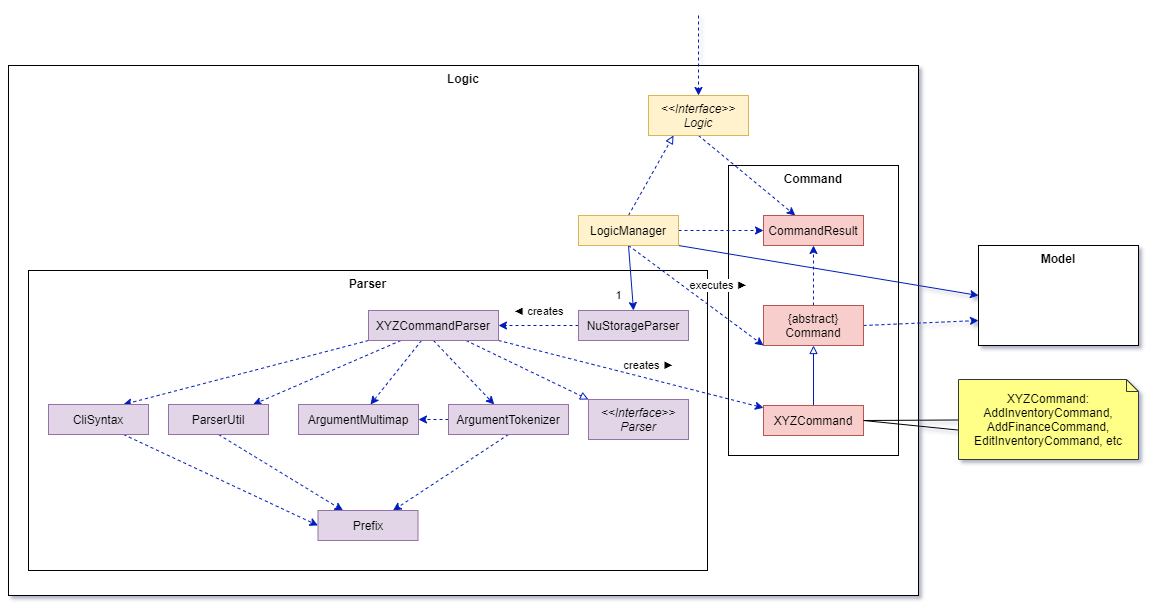

The diagram above was exported from draw.io. Its source (the exported page's mxGraphModel, read from the mxfile embedded in the PNG):
<mxGraphModel dx="1038" dy="548" grid="1" gridSize="10" guides="1" tooltips="1" connect="1" arrows="1" fold="1" page="1" pageScale="1" pageWidth="827" pageHeight="1169" math="0" shadow="0">
  <root>
    <mxCell id="0" />
    <mxCell id="1" parent="0" />
    <mxCell id="su2PFpikacE8f3APn6v9-3" value="Logic" style="rounded=0;whiteSpace=wrap;html=1;labelPosition=center;verticalLabelPosition=middle;align=center;verticalAlign=top;horizontal=1;fontStyle=1" parent="1" vertex="1">
      <mxGeometry x="40" y="80" width="910" height="530" as="geometry" />
    </mxCell>
    <mxCell id="3yBm-qGd8y7IHfigqovK-2" value="Command" style="rounded=0;whiteSpace=wrap;html=1;labelPosition=center;verticalLabelPosition=middle;align=center;verticalAlign=top;horizontal=1;fontStyle=1" parent="1" vertex="1">
      <mxGeometry x="760" y="180" width="170" height="290" as="geometry" />
    </mxCell>
    <mxCell id="3yBm-qGd8y7IHfigqovK-7" value="Parser" style="rounded=0;whiteSpace=wrap;html=1;labelPosition=center;verticalLabelPosition=middle;align=center;verticalAlign=top;horizontal=1;fontStyle=1" parent="1" vertex="1">
      <mxGeometry x="60" y="285" width="679" height="300" as="geometry" />
    </mxCell>
    <mxCell id="3yBm-qGd8y7IHfigqovK-45" style="edgeStyle=none;rounded=0;orthogonalLoop=1;jettySize=auto;html=1;dashed=1;endArrow=classic;endFill=1;entryX=0.5;entryY=0;entryDx=0;entryDy=0;fillColor=#0050ef;strokeColor=#001DBC;" parent="1" target="su2PFpikacE8f3APn6v9-4" edge="1">
      <mxGeometry relative="1" as="geometry">
        <mxPoint x="730.344827586207" y="30" as="targetPoint" />
        <mxPoint x="730" y="30" as="sourcePoint" />
      </mxGeometry>
    </mxCell>
    <mxCell id="3yBm-qGd8y7IHfigqovK-46" style="edgeStyle=none;rounded=0;orthogonalLoop=1;jettySize=auto;html=1;exitX=0.5;exitY=1;exitDx=0;exitDy=0;dashed=1;endArrow=classic;endFill=1;fillColor=#0050ef;strokeColor=#001DBC;" parent="1" source="su2PFpikacE8f3APn6v9-4" target="3yBm-qGd8y7IHfigqovK-3" edge="1">
      <mxGeometry relative="1" as="geometry" />
    </mxCell>
    <mxCell id="su2PFpikacE8f3APn6v9-4" value="&amp;lt;&amp;lt;Interface&amp;gt;&amp;gt;&lt;br&gt;Logic" style="rounded=0;whiteSpace=wrap;html=1;fillColor=#fff2cc;strokeColor=#d6b656;fontStyle=2" parent="1" vertex="1">
      <mxGeometry x="680" y="110" width="100" height="40" as="geometry" />
    </mxCell>
    <mxCell id="3yBm-qGd8y7IHfigqovK-44" style="edgeStyle=none;rounded=0;orthogonalLoop=1;jettySize=auto;html=1;exitX=1;exitY=0.5;exitDx=0;exitDy=0;entryX=0;entryY=0.5;entryDx=0;entryDy=0;dashed=1;endArrow=classic;endFill=1;fillColor=#0050ef;strokeColor=#001DBC;" parent="1" source="3yBm-qGd8y7IHfigqovK-1" target="3yBm-qGd8y7IHfigqovK-3" edge="1">
      <mxGeometry relative="1" as="geometry" />
    </mxCell>
    <mxCell id="3yBm-qGd8y7IHfigqovK-47" style="edgeStyle=none;rounded=0;orthogonalLoop=1;jettySize=auto;html=1;exitX=0.5;exitY=0;exitDx=0;exitDy=0;entryX=0.25;entryY=1;entryDx=0;entryDy=0;dashed=1;endArrow=block;endFill=0;fillColor=#0050ef;strokeColor=#001DBC;" parent="1" source="3yBm-qGd8y7IHfigqovK-1" target="su2PFpikacE8f3APn6v9-4" edge="1">
      <mxGeometry relative="1" as="geometry" />
    </mxCell>
    <mxCell id="3yBm-qGd8y7IHfigqovK-48" style="edgeStyle=none;rounded=0;orthogonalLoop=1;jettySize=auto;html=1;exitX=0.5;exitY=1;exitDx=0;exitDy=0;endArrow=classic;endFill=1;entryX=0.5;entryY=0;entryDx=0;entryDy=0;fillColor=#0050ef;strokeColor=#001DBC;" parent="1" source="3yBm-qGd8y7IHfigqovK-1" target="3yBm-qGd8y7IHfigqovK-8" edge="1">
      <mxGeometry relative="1" as="geometry" />
    </mxCell>
    <mxCell id="3yBm-qGd8y7IHfigqovK-49" value="1" style="edgeLabel;html=1;align=center;verticalAlign=middle;resizable=0;points=[];" parent="3yBm-qGd8y7IHfigqovK-48" vertex="1" connectable="0">
      <mxGeometry x="0.4174" y="3" relative="1" as="geometry">
        <mxPoint x="-16.54" y="4.16" as="offset" />
      </mxGeometry>
    </mxCell>
    <mxCell id="3yBm-qGd8y7IHfigqovK-51" style="edgeStyle=none;rounded=0;orthogonalLoop=1;jettySize=auto;html=1;exitX=1;exitY=1;exitDx=0;exitDy=0;entryX=0;entryY=0.5;entryDx=0;entryDy=0;endArrow=classic;endFill=1;fillColor=#0050ef;strokeColor=#001DBC;" parent="1" source="3yBm-qGd8y7IHfigqovK-1" target="3yBm-qGd8y7IHfigqovK-21" edge="1">
      <mxGeometry relative="1" as="geometry" />
    </mxCell>
    <mxCell id="3yBm-qGd8y7IHfigqovK-53" style="edgeStyle=none;rounded=0;orthogonalLoop=1;jettySize=auto;html=1;exitX=0.5;exitY=1;exitDx=0;exitDy=0;entryX=0;entryY=1;entryDx=0;entryDy=0;endArrow=classic;endFill=1;dashed=1;fillColor=#0050ef;strokeColor=#001DBC;" parent="1" source="3yBm-qGd8y7IHfigqovK-1" target="3yBm-qGd8y7IHfigqovK-5" edge="1">
      <mxGeometry relative="1" as="geometry" />
    </mxCell>
    <mxCell id="3yBm-qGd8y7IHfigqovK-54" value="executes&amp;nbsp;►" style="edgeLabel;html=1;align=center;verticalAlign=middle;resizable=0;points=[];" parent="3yBm-qGd8y7IHfigqovK-53" vertex="1" connectable="0">
      <mxGeometry x="-0.5438" relative="1" as="geometry">
        <mxPoint x="58.97" y="17.009999999999998" as="offset" />
      </mxGeometry>
    </mxCell>
    <mxCell id="3yBm-qGd8y7IHfigqovK-1" value="&lt;span style=&quot;font-style: normal&quot;&gt;LogicManager&lt;/span&gt;" style="rounded=0;whiteSpace=wrap;html=1;fillColor=#fff2cc;strokeColor=#d6b656;fontStyle=2" parent="1" vertex="1">
      <mxGeometry x="610" y="230" width="100" height="30" as="geometry" />
    </mxCell>
    <mxCell id="3yBm-qGd8y7IHfigqovK-3" value="&lt;span style=&quot;font-style: normal&quot;&gt;CommandResult&lt;/span&gt;" style="rounded=0;whiteSpace=wrap;html=1;fillColor=#f8cecc;strokeColor=#b85450;fontStyle=2" parent="1" vertex="1">
      <mxGeometry x="795" y="230" width="100" height="30" as="geometry" />
    </mxCell>
    <mxCell id="3yBm-qGd8y7IHfigqovK-43" style="edgeStyle=none;rounded=0;orthogonalLoop=1;jettySize=auto;html=1;exitX=0.5;exitY=0;exitDx=0;exitDy=0;entryX=0.5;entryY=1;entryDx=0;entryDy=0;dashed=1;endArrow=classic;endFill=1;fillColor=#0050ef;strokeColor=#001DBC;" parent="1" source="3yBm-qGd8y7IHfigqovK-5" target="3yBm-qGd8y7IHfigqovK-3" edge="1">
      <mxGeometry relative="1" as="geometry" />
    </mxCell>
    <mxCell id="3yBm-qGd8y7IHfigqovK-50" style="edgeStyle=none;rounded=0;orthogonalLoop=1;jettySize=auto;html=1;exitX=1;exitY=0.5;exitDx=0;exitDy=0;entryX=0;entryY=0.75;entryDx=0;entryDy=0;endArrow=classic;endFill=1;dashed=1;fillColor=#0050ef;strokeColor=#001DBC;" parent="1" source="3yBm-qGd8y7IHfigqovK-5" target="3yBm-qGd8y7IHfigqovK-21" edge="1">
      <mxGeometry relative="1" as="geometry" />
    </mxCell>
    <mxCell id="3yBm-qGd8y7IHfigqovK-5" value="&lt;span style=&quot;font-style: normal&quot;&gt;{abstract}&lt;br&gt;Command&lt;/span&gt;" style="rounded=0;whiteSpace=wrap;html=1;fillColor=#f8cecc;strokeColor=#b85450;fontStyle=2" parent="1" vertex="1">
      <mxGeometry x="795" y="320" width="100" height="40" as="geometry" />
    </mxCell>
    <mxCell id="3yBm-qGd8y7IHfigqovK-52" style="edgeStyle=none;rounded=0;orthogonalLoop=1;jettySize=auto;html=1;exitX=0.5;exitY=0;exitDx=0;exitDy=0;entryX=0.5;entryY=1;entryDx=0;entryDy=0;endArrow=block;endFill=0;fillColor=#0050ef;strokeColor=#001DBC;" parent="1" source="3yBm-qGd8y7IHfigqovK-6" target="3yBm-qGd8y7IHfigqovK-5" edge="1">
      <mxGeometry relative="1" as="geometry" />
    </mxCell>
    <mxCell id="3yBm-qGd8y7IHfigqovK-59" style="edgeStyle=none;rounded=0;orthogonalLoop=1;jettySize=auto;html=1;exitX=1;exitY=0.5;exitDx=0;exitDy=0;entryX=0.016;entryY=0.636;entryDx=0;entryDy=0;entryPerimeter=0;endArrow=none;endFill=0;" parent="1" source="3yBm-qGd8y7IHfigqovK-6" target="3yBm-qGd8y7IHfigqovK-57" edge="1">
      <mxGeometry relative="1" as="geometry" />
    </mxCell>
    <mxCell id="3yBm-qGd8y7IHfigqovK-6" value="&lt;span style=&quot;font-style: normal&quot;&gt;XYZCommand&lt;/span&gt;" style="rounded=0;whiteSpace=wrap;html=1;fillColor=#f8cecc;strokeColor=#b85450;fontStyle=2" parent="1" vertex="1">
      <mxGeometry x="795" y="420" width="100" height="30" as="geometry" />
    </mxCell>
    <mxCell id="3yBm-qGd8y7IHfigqovK-22" value="" style="edgeStyle=orthogonalEdgeStyle;rounded=0;orthogonalLoop=1;jettySize=auto;html=1;dashed=1;fontStyle=0;fillColor=#0050ef;strokeColor=#001DBC;" parent="1" source="3yBm-qGd8y7IHfigqovK-8" target="3yBm-qGd8y7IHfigqovK-9" edge="1">
      <mxGeometry relative="1" as="geometry" />
    </mxCell>
    <mxCell id="3yBm-qGd8y7IHfigqovK-23" value="◄ creates" style="edgeLabel;html=1;align=center;verticalAlign=middle;resizable=0;points=[];" parent="3yBm-qGd8y7IHfigqovK-22" vertex="1" connectable="0">
      <mxGeometry x="0.219" relative="1" as="geometry">
        <mxPoint x="8.969999999999999" y="-15" as="offset" />
      </mxGeometry>
    </mxCell>
    <mxCell id="3yBm-qGd8y7IHfigqovK-8" value="&lt;span style=&quot;font-style: normal&quot;&gt;NuStorageParser&lt;/span&gt;" style="rounded=0;whiteSpace=wrap;html=1;fillColor=#e1d5e7;strokeColor=#9673a6;fontStyle=2" parent="1" vertex="1">
      <mxGeometry x="610" y="325" width="110" height="30" as="geometry" />
    </mxCell>
    <mxCell id="3yBm-qGd8y7IHfigqovK-30" value="" style="rounded=0;orthogonalLoop=1;jettySize=auto;html=1;dashed=1;fillColor=#0050ef;strokeColor=#001DBC;" parent="1" source="3yBm-qGd8y7IHfigqovK-9" target="3yBm-qGd8y7IHfigqovK-14" edge="1">
      <mxGeometry relative="1" as="geometry" />
    </mxCell>
    <mxCell id="3yBm-qGd8y7IHfigqovK-32" style="edgeStyle=none;rounded=0;orthogonalLoop=1;jettySize=auto;html=1;exitX=0.5;exitY=1;exitDx=0;exitDy=0;dashed=1;fillColor=#0050ef;strokeColor=#001DBC;" parent="1" source="3yBm-qGd8y7IHfigqovK-9" target="3yBm-qGd8y7IHfigqovK-13" edge="1">
      <mxGeometry relative="1" as="geometry" />
    </mxCell>
    <mxCell id="3yBm-qGd8y7IHfigqovK-33" style="edgeStyle=none;rounded=0;orthogonalLoop=1;jettySize=auto;html=1;exitX=0.25;exitY=1;exitDx=0;exitDy=0;dashed=1;fillColor=#0050ef;strokeColor=#001DBC;" parent="1" source="3yBm-qGd8y7IHfigqovK-9" target="3yBm-qGd8y7IHfigqovK-15" edge="1">
      <mxGeometry relative="1" as="geometry" />
    </mxCell>
    <mxCell id="3yBm-qGd8y7IHfigqovK-34" style="edgeStyle=none;rounded=0;orthogonalLoop=1;jettySize=auto;html=1;exitX=0.75;exitY=1;exitDx=0;exitDy=0;entryX=0;entryY=0;entryDx=0;entryDy=0;dashed=1;endArrow=block;endFill=0;fillColor=#0050ef;strokeColor=#001DBC;" parent="1" source="3yBm-qGd8y7IHfigqovK-9" target="3yBm-qGd8y7IHfigqovK-12" edge="1">
      <mxGeometry relative="1" as="geometry" />
    </mxCell>
    <mxCell id="3yBm-qGd8y7IHfigqovK-36" style="edgeStyle=none;rounded=0;orthogonalLoop=1;jettySize=auto;html=1;exitX=0;exitY=1;exitDx=0;exitDy=0;entryX=0.75;entryY=0;entryDx=0;entryDy=0;dashed=1;endArrow=classic;endFill=1;fillColor=#0050ef;strokeColor=#001DBC;" parent="1" source="3yBm-qGd8y7IHfigqovK-9" target="3yBm-qGd8y7IHfigqovK-16" edge="1">
      <mxGeometry relative="1" as="geometry" />
    </mxCell>
    <mxCell id="3yBm-qGd8y7IHfigqovK-41" style="edgeStyle=none;rounded=0;orthogonalLoop=1;jettySize=auto;html=1;exitX=1;exitY=1;exitDx=0;exitDy=0;dashed=1;endArrow=classic;endFill=1;fillColor=#0050ef;strokeColor=#001DBC;" parent="1" source="3yBm-qGd8y7IHfigqovK-9" target="3yBm-qGd8y7IHfigqovK-6" edge="1">
      <mxGeometry relative="1" as="geometry" />
    </mxCell>
    <mxCell id="3yBm-qGd8y7IHfigqovK-42" value="creates ►" style="edgeLabel;html=1;align=center;verticalAlign=middle;resizable=0;points=[];" parent="3yBm-qGd8y7IHfigqovK-41" vertex="1" connectable="0">
      <mxGeometry x="0.0931" y="-5" relative="1" as="geometry">
        <mxPoint x="6.18" y="-16.62" as="offset" />
      </mxGeometry>
    </mxCell>
    <mxCell id="3yBm-qGd8y7IHfigqovK-9" value="&lt;span style=&quot;font-style: normal&quot;&gt;XYZCommandParser&lt;/span&gt;" style="rounded=0;whiteSpace=wrap;html=1;fillColor=#e1d5e7;strokeColor=#9673a6;fontStyle=2" parent="1" vertex="1">
      <mxGeometry x="400" y="325" width="130" height="30" as="geometry" />
    </mxCell>
    <mxCell id="3yBm-qGd8y7IHfigqovK-12" value="&amp;lt;&amp;lt;Interface&amp;gt;&amp;gt;&lt;br&gt;Parser" style="rounded=0;whiteSpace=wrap;html=1;fillColor=#e1d5e7;strokeColor=#9673a6;fontStyle=2" parent="1" vertex="1">
      <mxGeometry x="620" y="414" width="100" height="40" as="geometry" />
    </mxCell>
    <mxCell id="3yBm-qGd8y7IHfigqovK-35" style="edgeStyle=none;rounded=0;orthogonalLoop=1;jettySize=auto;html=1;exitX=0;exitY=0.5;exitDx=0;exitDy=0;entryX=1;entryY=0.5;entryDx=0;entryDy=0;dashed=1;endArrow=classic;endFill=1;fillColor=#0050ef;strokeColor=#001DBC;" parent="1" source="3yBm-qGd8y7IHfigqovK-13" target="3yBm-qGd8y7IHfigqovK-14" edge="1">
      <mxGeometry relative="1" as="geometry" />
    </mxCell>
    <mxCell id="3yBm-qGd8y7IHfigqovK-40" style="edgeStyle=none;rounded=0;orthogonalLoop=1;jettySize=auto;html=1;exitX=0.5;exitY=1;exitDx=0;exitDy=0;entryX=0.75;entryY=0;entryDx=0;entryDy=0;dashed=1;endArrow=classic;endFill=1;fillColor=#0050ef;strokeColor=#001DBC;" parent="1" source="3yBm-qGd8y7IHfigqovK-13" target="3yBm-qGd8y7IHfigqovK-19" edge="1">
      <mxGeometry relative="1" as="geometry" />
    </mxCell>
    <mxCell id="3yBm-qGd8y7IHfigqovK-13" value="&lt;span style=&quot;font-style: normal&quot;&gt;ArgumentTokenizer&lt;/span&gt;" style="rounded=0;whiteSpace=wrap;html=1;fillColor=#e1d5e7;strokeColor=#9673a6;fontStyle=2" parent="1" vertex="1">
      <mxGeometry x="480" y="419" width="120" height="30" as="geometry" />
    </mxCell>
    <mxCell id="3yBm-qGd8y7IHfigqovK-14" value="&lt;span style=&quot;font-style: normal&quot;&gt;ArgumentMultimap&lt;/span&gt;" style="rounded=0;whiteSpace=wrap;html=1;fillColor=#e1d5e7;strokeColor=#9673a6;fontStyle=2" parent="1" vertex="1">
      <mxGeometry x="330" y="419" width="120" height="30" as="geometry" />
    </mxCell>
    <mxCell id="3yBm-qGd8y7IHfigqovK-39" style="edgeStyle=none;rounded=0;orthogonalLoop=1;jettySize=auto;html=1;exitX=0.5;exitY=1;exitDx=0;exitDy=0;entryX=0.25;entryY=0;entryDx=0;entryDy=0;dashed=1;endArrow=classic;endFill=1;fillColor=#0050ef;strokeColor=#001DBC;" parent="1" source="3yBm-qGd8y7IHfigqovK-15" target="3yBm-qGd8y7IHfigqovK-19" edge="1">
      <mxGeometry relative="1" as="geometry" />
    </mxCell>
    <mxCell id="3yBm-qGd8y7IHfigqovK-15" value="&lt;span style=&quot;font-style: normal&quot;&gt;ParserUtil&lt;/span&gt;" style="rounded=0;whiteSpace=wrap;html=1;fillColor=#e1d5e7;strokeColor=#9673a6;fontStyle=2" parent="1" vertex="1">
      <mxGeometry x="200" y="419" width="100" height="30" as="geometry" />
    </mxCell>
    <mxCell id="3yBm-qGd8y7IHfigqovK-38" style="edgeStyle=none;rounded=0;orthogonalLoop=1;jettySize=auto;html=1;exitX=0.75;exitY=1;exitDx=0;exitDy=0;entryX=0;entryY=0.5;entryDx=0;entryDy=0;dashed=1;endArrow=classic;endFill=1;fillColor=#0050ef;strokeColor=#001DBC;" parent="1" source="3yBm-qGd8y7IHfigqovK-16" target="3yBm-qGd8y7IHfigqovK-19" edge="1">
      <mxGeometry relative="1" as="geometry" />
    </mxCell>
    <mxCell id="3yBm-qGd8y7IHfigqovK-16" value="&lt;span style=&quot;font-style: normal&quot;&gt;CliSyntax&lt;/span&gt;" style="rounded=0;whiteSpace=wrap;html=1;fillColor=#e1d5e7;strokeColor=#9673a6;fontStyle=2" parent="1" vertex="1">
      <mxGeometry x="80" y="419" width="100" height="30" as="geometry" />
    </mxCell>
    <mxCell id="3yBm-qGd8y7IHfigqovK-19" value="&lt;span style=&quot;font-style: normal&quot;&gt;Prefix&lt;/span&gt;" style="rounded=0;whiteSpace=wrap;html=1;fillColor=#e1d5e7;strokeColor=#9673a6;fontStyle=2" parent="1" vertex="1">
      <mxGeometry x="349.5" y="525" width="100" height="30" as="geometry" />
    </mxCell>
    <mxCell id="3yBm-qGd8y7IHfigqovK-21" value="Model" style="rounded=0;whiteSpace=wrap;html=1;labelPosition=center;verticalLabelPosition=middle;align=center;verticalAlign=top;horizontal=1;fontStyle=1" parent="1" vertex="1">
      <mxGeometry x="1010" y="260" width="160" height="100" as="geometry" />
    </mxCell>
    <mxCell id="3yBm-qGd8y7IHfigqovK-58" style="edgeStyle=none;rounded=0;orthogonalLoop=1;jettySize=auto;html=1;entryX=1;entryY=0.5;entryDx=0;entryDy=0;endArrow=none;endFill=0;" parent="1" source="3yBm-qGd8y7IHfigqovK-57" target="3yBm-qGd8y7IHfigqovK-6" edge="1">
      <mxGeometry relative="1" as="geometry" />
    </mxCell>
    <mxCell id="3yBm-qGd8y7IHfigqovK-57" value="XYZCommand:&lt;br&gt;AddInventoryCommand, AddFinanceCommand, EditInventoryCommand, etc" style="shape=note;size=12;whiteSpace=wrap;html=1;fillColor=#ffff88;strokeColor=#36393d;" parent="1" vertex="1">
      <mxGeometry x="990" y="394" width="180" height="80" as="geometry" />
    </mxCell>
  </root>
</mxGraphModel>